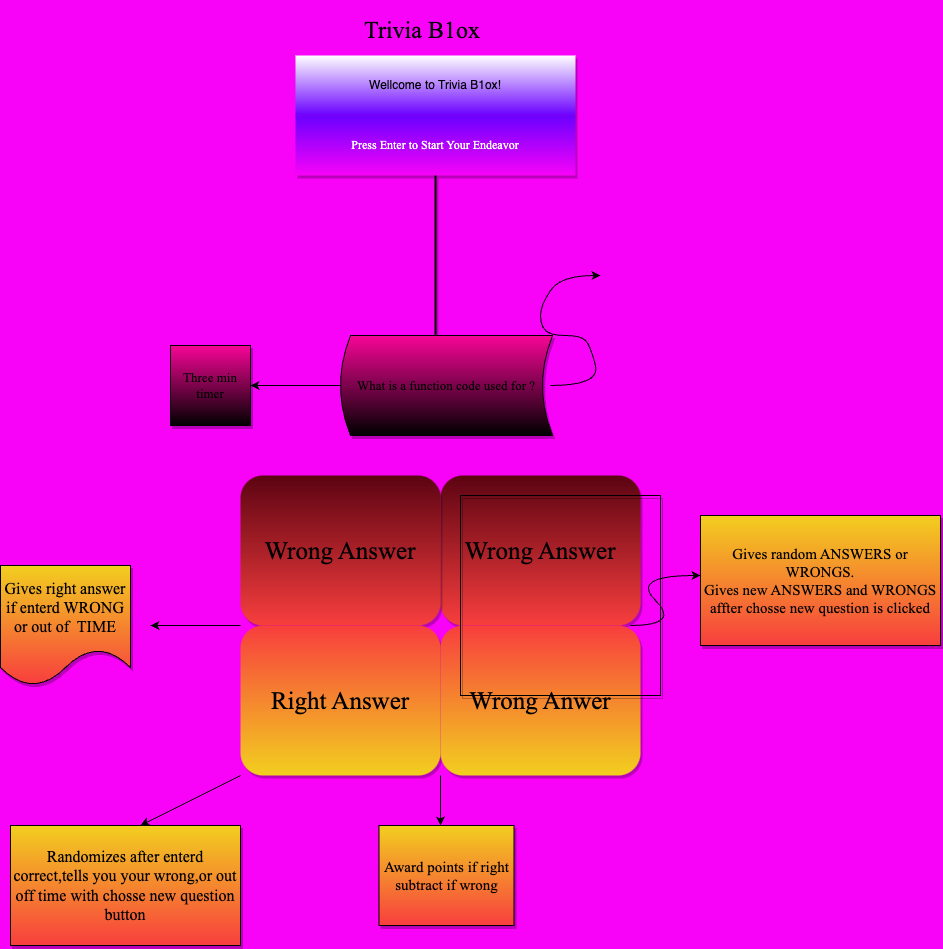

The diagram above was exported from draw.io. Its source (the exported page's mxGraphModel, read from the mxfile embedded in the PNG):
<mxGraphModel dx="1399" dy="827" grid="1" gridSize="10" guides="1" tooltips="1" connect="1" arrows="1" fold="1" page="1" pageScale="1" pageWidth="850" pageHeight="1100" background="#F802F8" math="0" shadow="1">
  <root>
    <mxCell id="0" />
    <mxCell id="1" parent="0" />
    <mxCell id="43" value="Wrong Answer" style="rounded=1;whiteSpace=wrap;html=1;shadow=1;glass=0;sketch=0;fontFamily=Times New Roman;fontSize=25;fillColor=#F83E3E;gradientColor=#5C0312;gradientDirection=north;strokeColor=none;movable=1;resizable=1;rotatable=1;deletable=1;editable=1;connectable=1;" vertex="1" parent="1">
      <mxGeometry x="450" y="520" width="200" height="150" as="geometry" />
    </mxCell>
    <mxCell id="21" value="Wellcome to Trivia B1ox!" style="rounded=0;whiteSpace=wrap;html=1;gradientColor=#6A00FF;strokeColor=none;shadow=1;" vertex="1" parent="1">
      <mxGeometry x="305" y="100" width="280" height="60" as="geometry" />
    </mxCell>
    <mxCell id="22" value="&lt;h1&gt;&lt;font face=&quot;Times New Roman&quot;&gt;&lt;span style=&quot;font-weight: 400;&quot;&gt;Trivia B1ox&amp;nbsp;&lt;/span&gt;&lt;/font&gt;&lt;/h1&gt;" style="text;html=1;strokeColor=none;fillColor=none;align=center;verticalAlign=middle;whiteSpace=wrap;rounded=0;" vertex="1" parent="1">
      <mxGeometry x="355" y="60" width="160" height="30" as="geometry" />
    </mxCell>
    <mxCell id="23" value="Press Enter to Start Your Endeavor" style="text;html=1;strokeColor=none;fillColor=#6a00ff;align=center;verticalAlign=middle;whiteSpace=wrap;rounded=0;fontFamily=Times New Roman;fontColor=#ffffff;gradientColor=#F802F8;glass=0;shadow=1;" vertex="1" parent="1">
      <mxGeometry x="305" y="160" width="280" height="60" as="geometry" />
    </mxCell>
    <mxCell id="24" value="" style="line;strokeWidth=2;direction=south;html=1;shadow=1;glass=0;fontFamily=Times New Roman;fontSize=13;gradientColor=#6A00FF;" vertex="1" parent="1">
      <mxGeometry x="440" y="220" width="10" height="160" as="geometry" />
    </mxCell>
    <mxCell id="32" style="edgeStyle=none;html=1;fontFamily=Times New Roman;fontSize=13;" edge="1" parent="1" source="26">
      <mxGeometry relative="1" as="geometry">
        <mxPoint x="260" y="430" as="targetPoint" />
      </mxGeometry>
    </mxCell>
    <mxCell id="26" value="What is a function code used for ?" style="shape=dataStorage;whiteSpace=wrap;html=1;fixedSize=1;shadow=1;glass=0;fontFamily=Times New Roman;fontSize=13;size=10;rotation=0;gradientDirection=north;fillColor=#000000;gradientColor=#F80597;align=center;" vertex="1" parent="1">
      <mxGeometry x="350" y="380" width="212" height="100" as="geometry" />
    </mxCell>
    <mxCell id="45" style="edgeStyle=none;html=1;exitX=0;exitY=1;exitDx=0;exitDy=0;fontFamily=Times New Roman;fontSize=25;" edge="1" parent="1" source="31">
      <mxGeometry relative="1" as="geometry">
        <mxPoint x="160" y="670" as="targetPoint" />
      </mxGeometry>
    </mxCell>
    <mxCell id="31" value="Wrong Answer" style="rounded=1;whiteSpace=wrap;html=1;shadow=1;glass=0;sketch=0;fontFamily=Times New Roman;fontSize=25;fillColor=#F83E3E;gradientColor=#5C0312;gradientDirection=north;strokeColor=none;movable=1;resizable=1;rotatable=1;deletable=1;editable=1;connectable=1;" vertex="1" parent="1">
      <mxGeometry x="250" y="520" width="200" height="150" as="geometry" />
    </mxCell>
    <mxCell id="33" value="Three min timer" style="whiteSpace=wrap;html=1;aspect=fixed;shadow=1;glass=0;sketch=0;fontFamily=Times New Roman;fontSize=13;fillColor=#000000;gradientColor=#F80597;gradientDirection=north;" vertex="1" parent="1">
      <mxGeometry x="180" y="390" width="80" height="80" as="geometry" />
    </mxCell>
    <mxCell id="55" style="edgeStyle=none;html=1;exitX=1;exitY=1;exitDx=0;exitDy=0;fontFamily=Times New Roman;fontSize=15;" edge="1" parent="1" source="37">
      <mxGeometry relative="1" as="geometry">
        <mxPoint x="450" y="870" as="targetPoint" />
      </mxGeometry>
    </mxCell>
    <mxCell id="56" style="edgeStyle=none;html=1;exitX=0;exitY=1;exitDx=0;exitDy=0;fontFamily=Times New Roman;fontSize=15;" edge="1" parent="1" source="37">
      <mxGeometry relative="1" as="geometry">
        <mxPoint x="150" y="870" as="targetPoint" />
      </mxGeometry>
    </mxCell>
    <mxCell id="37" value="Right Answer" style="rounded=1;whiteSpace=wrap;html=1;shadow=1;glass=0;sketch=0;fontFamily=Times New Roman;fontSize=25;fillColor=#F83E3E;gradientColor=#F2CF1F;gradientDirection=south;strokeColor=none;movable=1;resizable=1;rotatable=1;deletable=1;editable=1;connectable=1;" vertex="1" parent="1">
      <mxGeometry x="250" y="670" width="200" height="150" as="geometry" />
    </mxCell>
    <mxCell id="44" value="Wrong Anwer" style="rounded=1;whiteSpace=wrap;html=1;shadow=1;glass=0;sketch=0;fontFamily=Times New Roman;fontSize=25;fillColor=#F83E3E;gradientColor=#F2CF1F;gradientDirection=south;strokeColor=none;movable=1;resizable=1;rotatable=1;deletable=1;editable=1;connectable=1;" vertex="1" parent="1">
      <mxGeometry x="450" y="670" width="200" height="150" as="geometry" />
    </mxCell>
    <mxCell id="48" value="Gives right answer&lt;br&gt;if enterd WRONG&lt;br&gt;or out of&amp;nbsp; TIME" style="shape=document;whiteSpace=wrap;html=1;boundedLbl=1;shadow=1;glass=0;sketch=0;fontFamily=Times New Roman;fontSize=16;fillColor=#F83E3E;gradientColor=#F2CF1F;gradientDirection=north;" vertex="1" parent="1">
      <mxGeometry x="10" y="610" width="130" height="120" as="geometry" />
    </mxCell>
    <mxCell id="49" value="" style="curved=1;endArrow=classic;html=1;fontFamily=Times New Roman;fontSize=16;" edge="1" parent="1">
      <mxGeometry width="50" height="50" relative="1" as="geometry">
        <mxPoint x="560" y="430" as="sourcePoint" />
        <mxPoint x="610" y="320" as="targetPoint" />
        <Array as="points">
          <mxPoint x="610" y="430" />
          <mxPoint x="600" y="390" />
          <mxPoint x="590" y="380" />
          <mxPoint x="560" y="380" />
          <mxPoint x="550" y="370" />
          <mxPoint x="550" y="350" />
          <mxPoint x="570" y="320" />
        </Array>
      </mxGeometry>
    </mxCell>
    <mxCell id="51" value="&lt;span style=&quot;font-size: 16px;&quot;&gt;Randomizes after enterd correct,tells you your wrong,or out off time with chosse new question button&lt;/span&gt;" style="rounded=0;whiteSpace=wrap;html=1;shadow=1;glass=0;sketch=0;fontFamily=Times New Roman;fontSize=15;fillColor=#F83E3E;gradientColor=#F2CF1F;gradientDirection=north;" vertex="1" parent="1">
      <mxGeometry x="20" y="870" width="230" height="120" as="geometry" />
    </mxCell>
    <mxCell id="52" value="" style="curved=1;endArrow=classic;html=1;fontFamily=Times New Roman;fontSize=15;" edge="1" parent="1">
      <mxGeometry width="50" height="50" relative="1" as="geometry">
        <mxPoint x="640" y="670" as="sourcePoint" />
        <mxPoint x="710" y="620" as="targetPoint" />
        <Array as="points">
          <mxPoint x="690" y="670" />
          <mxPoint x="640" y="620" />
        </Array>
      </mxGeometry>
    </mxCell>
    <mxCell id="53" value="" style="swimlane;startSize=0;shadow=1;glass=0;sketch=0;fontFamily=Times New Roman;fontSize=15;fillColor=#F83E3E;gradientColor=#F2CF1F;gradientDirection=north;" vertex="1" parent="1">
      <mxGeometry x="470" y="540" width="200" height="200" as="geometry" />
    </mxCell>
    <mxCell id="54" value="Gives random ANSWERS or WRONGS.&lt;br&gt;Gives new ANSWERS and WRONGS&lt;br&gt;affter chosse new question is clicked" style="rounded=0;whiteSpace=wrap;html=1;shadow=1;glass=0;sketch=0;fontFamily=Times New Roman;fontSize=15;fillColor=#F83E3E;gradientColor=#F2CF1F;gradientDirection=north;" vertex="1" parent="1">
      <mxGeometry x="710" y="560" width="240" height="130" as="geometry" />
    </mxCell>
    <mxCell id="57" value="Award points if right subtract if wrong" style="rounded=0;whiteSpace=wrap;html=1;shadow=1;glass=0;sketch=0;fontFamily=Times New Roman;fontSize=15;fillColor=#F83E3E;gradientColor=#F2CF1F;gradientDirection=north;" vertex="1" parent="1">
      <mxGeometry x="388.5" y="870" width="135" height="100" as="geometry" />
    </mxCell>
  </root>
</mxGraphModel>